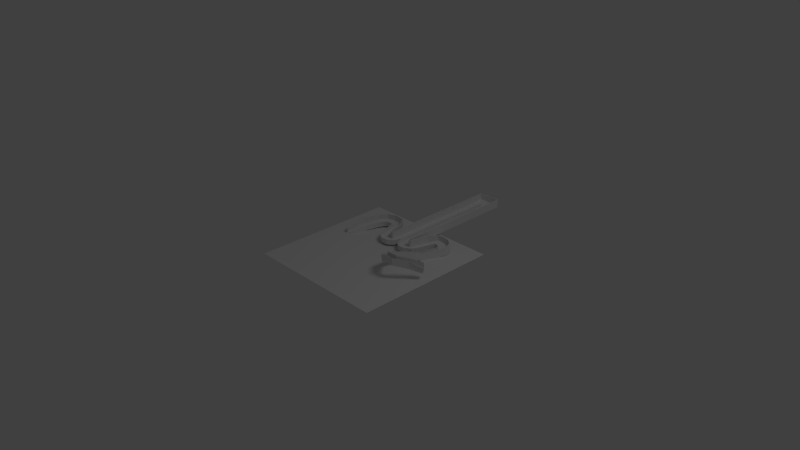 # Source: Sky_Stand-in.blend  (saved by Blender 2.63.0; exported with 4.5.12 LTS)
import bpy
from mathutils import Matrix  # noqa: F401  (used for matrix-valued properties, if any)

bpy.ops.wm.read_factory_settings(use_empty=True)
scene = bpy.context.scene
scene.name = 'Scene'

# ---- collections
col_collection_1 = bpy.data.collections.new('Collection 1'); scene.collection.children.link(col_collection_1)

# ---- materials (node trees are filled in below, after node groups)
mat_material = bpy.data.materials.new('Material')
mat_material.alpha_threshold = 0.0
mat_material.use_transparent_shadow = False
mat_material.roughness = 0.5
mat_material.line_color = (0.0, 0.0, 0.0, 1.0)

# ---- material node trees

# ---- world
world_world = bpy.data.worlds.new('World'); scene.world = world_world
world_world.color = (0.05088, 0.05088, 0.05088)
world_world.use_sun_shadow = False
world_world.sun_shadow_jitter_overblur = 0.0
world_world.cycles.sampling_method = 'MANUAL'
world_world.cycles.sample_map_resolution = 256

# ---- cameras
cam_camera = bpy.data.cameras.new('Camera')
cam_camera.clip_end = 100.0
cam_camera.lens = 35.0
cam_camera.sensor_width = 32.0
cam_camera.sensor_height = 18.0
cam_camera.ortho_scale = 7.314
cam_camera.dof.focus_distance = 0.0
cam_camera.dof.aperture_fstop = 128.0

# ---- lights
light_lamp = bpy.data.lights.new('Lamp', 'POINT')
light_lamp.transmission_factor = 0.0
light_lamp.cutoff_distance = 30.0
light_lamp.energy = 100.0
light_lamp.shadow_buffer_clip_start = 1.001
light_lamp.shadow_soft_size = 1.0
light_lamp.shadow_maximum_resolution = 0.006
light_lamp.use_absolute_resolution = True
light_lamp.cycles.use_multiple_importance_sampling = False

# ---- meshes
me_cube_001 = bpy.data.meshes.new('Cube.001')
me_cube_001.from_pydata([], [], [])
me_cube_001.use_remesh_preserve_volume = False
me_cube_001.use_remesh_preserve_attributes = False
me_cube_001.use_mirror_vertex_groups = False
me_cube_001.update()
me_plane = bpy.data.meshes.new('Plane')
me_plane.from_pydata([(1.0, -1.0, 0.0), (-1.0, -1.0, 0.0), (1.0, 1.0, 0.0), (-1.0, 1.0, 0.0)], [], [(2, 3, 1, 0)])
_uv = me_plane.uv_layers.new(name='UVMap')
_uv.uv.foreach_set('vector', [1.0, 1.0, 0.0, 1.0, 0.0, 0.0, 1.0, 0.0])
me_plane.use_remesh_preserve_volume = False
me_plane.use_remesh_preserve_attributes = False
me_plane.use_mirror_vertex_groups = False
me_plane.update()
me_cube = bpy.data.meshes.new('Cube')
me_cube.from_pydata([(-0.09926, 0.03637, 0.01133), (-0.09926, 1.013, 0.01133), (-0.09926, 0.03637, 0.02086), (-0.09926, 1.013, 0.02086), (-0.006369, 1.013, 0.01133), (-0.006369, 0.03637, 0.01133), (-0.006368, 1.013, 0.02086), (-0.006369, 0.03637, 0.02086), (-0.09926, 1.127, 0.01133), (-0.09926, 1.127, 0.02086), (-0.006368, 1.127, 0.01133), (-0.006368, 1.127, 0.02086), (-0.006368, 1.013, 0.05402), (-0.006369, 0.03637, 0.05402), (-0.09926, 1.121, 0.02086), (-0.006368, 1.121, 0.02605), (-0.006368, 1.121, 0.01133), (-0.09926, 1.121, 0.01133), (-0.006368, 1.127, 0.08463), (-0.09926, 1.121, 0.08463), (-0.006368, 1.121, 0.08463), (-0.09346, 0.03637, 0.02086), (-0.09346, 1.013, 0.02086), (-0.09346, 0.03637, 0.01133), (-0.09346, 1.013, 0.01133), (-0.09346, 1.121, 0.01133), (-0.09346, 1.121, 0.03201), (-0.09346, 1.127, 0.02086), (-0.09346, 1.127, 0.01133), (-0.09346, 1.127, 0.08463), (-0.09346, 1.121, 0.08463), (-0.09346, 1.013, 0.08462), (-0.09346, 0.03637, 0.08462), (-0.09926, 1.127, 0.08463), (-0.09926, 1.013, 0.08462), (-0.09926, 0.03637, 0.08462), (-0.006368, 1.067, 0.02086), (-0.04991, 1.067, 0.02086), (-0.02472, -0.03435, 0.01133), (-0.09926, 0.03119, 0.01133), (-0.02472, -0.03435, 0.02086), (-0.09926, 0.03119, 0.02086), (-0.0295, -0.03014, 0.01133), (-0.0295, -0.03014, 0.02086), (-0.02472, -0.03435, 0.05402), (-0.0295, -0.03014, 0.05402), (-0.0949, 0.02736, 0.02086), (-0.0949, 0.02736, 0.01133), (-0.0949, 0.02736, 0.08462), (-0.09926, 0.03119, 0.08462), (-0.06915, -0.06597, 0.01133), (-0.1025, 0.02752, 0.01133), (-0.06915, -0.06597, 0.02086), (-0.1025, 0.02752, 0.02086), (-0.07129, -0.05997, 0.01133), (-0.07129, -0.05997, 0.0271), (-0.06915, -0.06597, 0.05402), (-0.07129, -0.05997, 0.05402), (-0.1005, 0.02205, 0.02086), (-0.1005, 0.02205, 0.01133), (-0.1005, 0.02205, 0.08462), (-0.1025, 0.02752, 0.08462), (-0.1311, -0.06872, 0.01133), (-0.1068, 0.02752, 0.01133), (-0.1311, -0.06872, 0.02086), (-0.1068, 0.02752, 0.02086), (-0.1295, -0.06254, 0.01133), (-0.1295, -0.06254, 0.0271), (-0.1311, -0.06872, 0.05402), (-0.1295, -0.06254, 0.05402), (-0.1082, 0.02189, 0.02086), (-0.1082, 0.02189, 0.01133), (-0.1082, 0.02189, 0.08462), (-0.1068, 0.02752, 0.08462), (-0.1874, -0.03358, 0.01133), (-0.1135, 0.0327, 0.01133), (-0.1874, -0.03358, 0.02086), (-0.1135, 0.0327, 0.02086), (-0.1826, -0.02933, 0.01133), (-0.1826, -0.02933, 0.0271), (-0.1874, -0.03358, 0.05402), (-0.1826, -0.02933, 0.05402), (-0.1178, 0.02882, 0.02086), (-0.1178, 0.02882, 0.01133), (-0.1178, 0.02883, 0.08462), (-0.1135, 0.0327, 0.08462), (-0.2097, 0.008552, 0.01133), (-0.1145, 0.0366, 0.01133), (-0.2097, 0.008552, 0.02086), (-0.1145, 0.0366, 0.02086), (-0.2036, 0.01035, 0.01133), (-0.2036, 0.01035, 0.0271), (-0.2097, 0.008552, 0.05402), (-0.2036, 0.01035, 0.05402), (-0.1201, 0.03496, 0.02086), (-0.1201, 0.03496, 0.01133), (-0.1201, 0.03496, 0.08462), (-0.1145, 0.0366, 0.08462), (-0.2514, 0.1503, 0.01132), (-0.1562, 0.1783, 0.01132), (-0.2514, 0.1503, 0.02086), (-0.1562, 0.1783, 0.02086), (-0.2453, 0.1521, 0.01132), (-0.2453, 0.1521, 0.02086), (-0.2514, 0.1503, 0.05401), (-0.2453, 0.1521, 0.05401), (-0.1618, 0.1767, 0.02086), (-0.1618, 0.1767, 0.01132), (-0.1618, 0.1767, 0.08462), (-0.1562, 0.1783, 0.08462), (-0.2614, 0.1686, 0.01132), (-0.2122, 0.2548, 0.01132), (-0.2614, 0.1686, 0.02085), (-0.2122, 0.2548, 0.02085), (-0.2582, 0.1741, 0.01132), (-0.2582, 0.1741, 0.02085), (-0.2614, 0.1686, 0.05401), (-0.2582, 0.1741, 0.05401), (-0.2151, 0.2498, 0.03827), (-0.2151, 0.2498, 0.01132), (-0.2151, 0.2498, 0.08462), (-0.2122, 0.2548, 0.08462), (-0.3138, 0.1665, 0.01132), (-0.3039, 0.2652, 0.01132), (-0.3138, 0.1665, 0.02085), (-0.3039, 0.2652, 0.02085), (-0.3132, 0.1728, 0.01132), (-0.3132, 0.1728, 0.02085), (-0.3138, 0.1665, 0.05401), (-0.3132, 0.1728, 0.05401), (-0.3045, 0.2595, 0.03827), (-0.3045, 0.2595, 0.01132), (-0.3045, 0.2595, 0.08462), (-0.3039, 0.2652, 0.08462), (-0.3416, 0.1486, 0.008095), (-0.3827, 0.2389, 0.008095), (-0.3416, 0.1486, 0.01763), (-0.3827, 0.2389, 0.01763), (-0.3443, 0.1544, 0.008095), (-0.3443, 0.1544, 0.01763), (-0.3416, 0.1486, 0.05078), (-0.3443, 0.1544, 0.05078), (-0.3803, 0.2337, 0.03504), (-0.3803, 0.2337, 0.008095), (-0.3803, 0.2337, 0.08139), (-0.3827, 0.2389, 0.08139), (-0.3638, 0.1079, 0.00596), (-0.4354, 0.1767, 0.00596), (-0.3638, 0.1079, 0.01549), (-0.4354, 0.1767, 0.01549), (-0.3684, 0.1123, 0.00596), (-0.3684, 0.1123, 0.01549), (-0.3638, 0.1079, 0.04865), (-0.3684, 0.1123, 0.04865), (-0.4312, 0.1727, 0.03291), (-0.4312, 0.1727, 0.00596), (-0.4312, 0.1727, 0.07926), (-0.4354, 0.1767, 0.07926), (-0.4004, 0.01126, -0.001521), (-0.4955, 0.03973, -0.001521), (-0.4004, 0.01126, 0.008011), (-0.4955, 0.03973, 0.008011), (-0.4065, 0.01309, -0.001521), (-0.4065, 0.01309, 0.008011), (-0.4004, 0.01126, 0.04117), (-0.4065, 0.01309, 0.04117), (-0.4899, 0.03806, 0.008011), (-0.4899, 0.03806, -0.001521), (-0.4899, 0.03806, 0.07177), (-0.4955, 0.03973, 0.07177), (-0.4412, -0.1013, -0.01913), (-0.4993, -0.1055, -0.01913), (-0.4412, -0.1013, -0.009594), (-0.4993, -0.1055, -0.009594), (-0.4449, -0.1015, -0.01913), (-0.4449, -0.1015, -0.009594), (-0.4412, -0.1013, 0.02356), (-0.4449, -0.1015, 0.02356), (-0.4959, -0.1052, -0.009594), (-0.4959, -0.1052, -0.01913), (-0.4959, -0.1052, 0.05417), (-0.4993, -0.1055, 0.05417), (-0.4522, -0.1358, -0.02737), (-0.4867, -0.14, -0.02737), (-0.4522, -0.1358, -0.01784), (-0.4867, -0.14, -0.01784), (-0.4544, -0.1361, -0.02737), (-0.4544, -0.1361, -0.01784), (-0.4522, -0.1358, 0.01532), (-0.4544, -0.1361, 0.01532), (-0.4846, -0.1398, -0.01784), (-0.4846, -0.1398, -0.02737), (-0.4846, -0.1398, 0.04592), (-0.4867, -0.14, 0.04592), (0.0, 1.013, 0.01133), (0.0, 0.03637, 0.01133), (0.09926, 0.03637, 0.01133), (0.09926, 1.013, 0.01133), (-5.96e-08, 1.016, 0.02086), (5.96e-08, 0.03637, 0.02086), (0.09926, 0.03637, 0.02086), (0.09926, 1.013, 0.02086), (0.006369, 1.013, 0.01133), (0.006369, 0.03637, 0.01133), (0.006368, 1.013, 0.02086), (0.006369, 0.03637, 0.02086), (-2.235e-07, 1.127, 0.01133), (0.09926, 1.127, 0.01133), (-2.831e-07, 1.127, 0.02086), (0.09926, 1.127, 0.02086), (0.006368, 1.127, 0.01133), (0.006368, 1.127, 0.02086), (-5.96e-08, 1.016, 0.05402), (5.96e-08, 0.03637, 0.05402), (0.006368, 1.013, 0.05402), (0.006369, 0.03637, 0.05402), (0.09926, 1.121, 0.02086), (0.006368, 1.121, 0.02605), (-2.699e-07, 1.121, 0.02605), (-2.103e-07, 1.121, 0.01133), (0.006368, 1.121, 0.01133), (0.09926, 1.121, 0.01133), (0.006368, 1.127, 0.08463), (0.09926, 1.121, 0.08463), (0.006368, 1.121, 0.08463), (-2.699e-07, 1.121, 0.08463), (0.09346, 0.03637, 0.02086), (0.09346, 1.013, 0.02086), (0.09346, 0.03637, 0.01133), (0.09346, 1.013, 0.01133), (0.09346, 1.121, 0.01133), (0.09346, 1.121, 0.03201), (0.09346, 1.127, 0.02086), (0.09346, 1.127, 0.01133), (0.09346, 1.127, 0.08463), (0.09346, 1.121, 0.08463), (0.09346, 1.013, 0.08462), (0.09346, 0.03637, 0.08462), (0.09926, 1.127, 0.08463), (-2.831e-07, 1.127, 0.08463), (0.09926, 1.013, 0.08462), (0.09926, 0.03637, 0.08462), (0.006368, 1.067, 0.02086), (0.04991, 1.067, 0.02086), (-1.648e-07, 1.067, 0.02086), (0.02472, -0.03435, 0.01133), (0.09926, 0.03119, 0.01133), (0.02472, -0.03435, 0.02086), (0.09926, 0.03119, 0.02086), (0.0295, -0.03014, 0.01133), (0.0295, -0.03014, 0.02086), (0.02472, -0.03435, 0.05402), (0.0295, -0.03014, 0.05402), (0.0949, 0.02736, 0.02086), (0.0949, 0.02736, 0.01133), (0.0949, 0.02736, 0.08462), (0.09926, 0.03119, 0.08462), (0.06915, -0.06597, 0.01133), (0.1025, 0.02752, 0.01133), (0.06915, -0.06597, 0.02086), (0.1025, 0.02752, 0.02086), (0.07129, -0.05997, 0.01133), (0.07129, -0.05997, 0.0271), (0.06915, -0.06597, 0.05402), (0.07129, -0.05997, 0.05402), (0.1005, 0.02205, 0.02086), (0.1005, 0.02205, 0.01133), (0.1005, 0.02205, 0.08462), (0.1025, 0.02752, 0.08462), (0.1311, -0.06872, 0.01343), (0.1068, 0.02752, 0.01133), (0.1311, -0.06872, 0.02298), (0.1068, 0.02752, 0.02086), (0.1295, -0.06254, 0.01257), (0.1295, -0.06254, 0.02835), (0.1311, -0.069, 0.05596), (0.1295, -0.06261, 0.05513), (0.1082, 0.02189, 0.02086), (0.1082, 0.02189, 0.01133), (0.1082, 0.02189, 0.08462), (0.1068, 0.02752, 0.08462), (0.1874, -0.03358, 0.0132), (0.1135, 0.0327, 0.01133), (0.1874, -0.03358, 0.02274), (0.1135, 0.0327, 0.02086), (0.1826, -0.02933, 0.01239), (0.1826, -0.02933, 0.02818), (0.1874, -0.0338, 0.05573), (0.1826, -0.02937, 0.05497), (0.1178, 0.02882, 0.02086), (0.1178, 0.02882, 0.01133), (0.1178, 0.02883, 0.08462), (0.1135, 0.0327, 0.08462), (0.2097, 0.008552, 0.01136), (0.1145, 0.0366, 0.01133), (0.2097, 0.008552, 0.02101), (0.1145, 0.0366, 0.02086), (0.2036, 0.01035, 0.01133), (0.2036, 0.01035, 0.0271), (0.2097, 0.008552, 0.05402), (0.2036, 0.01035, 0.05402), (0.1201, 0.03496, 0.02086), (0.1201, 0.03496, 0.01133), (0.1201, 0.03496, 0.08462), (0.1145, 0.0366, 0.08462), (0.2514, 0.1503, 0.01132), (0.1562, 0.1783, 0.01132), (0.2514, 0.1503, 0.02086), (0.1562, 0.1783, 0.02086), (0.2453, 0.1521, 0.01132), (0.2453, 0.1521, 0.02086), (0.2514, 0.1503, 0.05401), (0.2453, 0.1521, 0.05401), (0.1618, 0.1767, 0.02086), (0.1618, 0.1767, 0.01132), (0.1618, 0.1767, 0.08462), (0.1562, 0.1783, 0.08462), (0.2614, 0.1686, 0.01132), (0.2122, 0.2548, 0.01132), (0.2614, 0.1686, 0.02085), (0.2122, 0.2548, 0.02085), (0.2582, 0.1741, 0.01132), (0.2582, 0.1741, 0.02085), (0.2614, 0.1686, 0.05401), (0.2582, 0.1741, 0.05401), (0.2151, 0.2498, 0.03827), (0.2151, 0.2498, 0.01132), (0.2151, 0.2498, 0.08462), (0.2122, 0.2548, 0.08462), (0.2723, 0.1665, 0.01132), (0.2624, 0.2652, 0.01132), (0.2723, 0.1665, 0.02085), (0.2624, 0.2652, 0.02085), (0.2717, 0.1728, 0.01132), (0.2717, 0.1728, 0.02085), (0.2723, 0.1665, 0.05401), (0.2717, 0.1728, 0.05401), (0.2629, 0.2595, 0.03827), (0.2629, 0.2595, 0.01132), (0.2629, 0.2595, 0.08462), (0.2624, 0.2652, 0.08462), (0.2888, 0.1675, 0.008095), (0.3299, 0.2578, 0.008095), (0.2888, 0.1675, 0.01763), (0.3299, 0.2578, 0.01763), (0.2914, 0.1733, 0.008095), (0.2914, 0.1733, 0.01763), (0.2888, 0.1675, 0.05078), (0.2914, 0.1733, 0.05078), (0.3275, 0.2525, 0.03504), (0.3275, 0.2525, 0.008095), (0.3275, 0.2525, 0.08139), (0.3299, 0.2578, 0.08139), (0.3016, 0.155, 0.00596), (0.3732, 0.2237, 0.00596), (0.3016, 0.155, 0.01549), (0.3732, 0.2237, 0.01549), (0.3062, 0.1594, 0.00596), (0.3062, 0.1594, 0.01549), (0.3016, 0.155, 0.04865), (0.3062, 0.1594, 0.04865), (0.369, 0.2197, 0.03291), (0.369, 0.2197, 0.00596), (0.369, 0.2197, 0.07926), (0.3732, 0.2237, 0.07926), (0.2948, 0.1337, -0.001521), (0.3899, 0.1622, -0.001521), (0.2948, 0.1337, 0.008011), (0.3899, 0.1622, 0.008011), (0.3009, 0.1356, -0.001521), (0.3009, 0.1356, 0.008011), (0.2948, 0.1337, 0.04117), (0.3009, 0.1356, 0.04117), (0.3844, 0.1605, 0.008011), (0.3844, 0.1605, -0.001521), (0.3844, 0.1605, 0.07177), (0.3899, 0.1622, 0.07177), (0.2597, -0.01479, -0.01391), (0.3177, -0.01898, -0.01151), (0.2597, -0.01479, -0.0001727), (0.3177, -0.01898, -0.001791), (0.2634, -0.01505, -0.01368), (0.2634, -0.01506, 5.003e-05), (0.2597, -0.01482, 0.04413), (0.2634, -0.0151, 0.04435), (0.3143, -0.01874, -0.002182), (0.3143, -0.01874, -0.01191), (0.3143, -0.01984, 0.06149), (0.3177, -0.02011, 0.06186), (0.2079, -0.1482, 0.01729), (0.2584, -0.1625, 0.03823), (0.2079, -0.1497, 0.03192), (0.2584, -0.1641, 0.0488), (0.2111, -0.1491, 0.01935), (0.2111, -0.1506, 0.03408), (0.2079, -0.1541, 0.07724), (0.2111, -0.1551, 0.07864), (0.2555, -0.1633, 0.04827), (0.2555, -0.1617, 0.03739), (0.2555, -0.1702, 0.108), (0.2584, -0.1709, 0.1092), (0.1758, -0.2529, 0.03934), (0.2204, -0.2741, 0.06816), (0.1758, -0.2548, 0.0543), (0.2204, -0.2758, 0.07937), (0.1787, -0.2543, 0.04182), (0.1787, -0.2562, 0.05698), (0.1758, -0.2601, 0.1006), (0.1787, -0.2614, 0.1023), (0.2178, -0.2747, 0.07857), (0.2178, -0.2729, 0.06705), (0.2178, -0.28, 0.1378), (0.2204, -0.281, 0.1393), (0.1921, -0.3575, 0.06711), (0.2254, -0.317, 0.07973), (0.1922, -0.3593, 0.08289), (0.2254, -0.3186, 0.09057), (0.1943, -0.355, 0.06826), (0.1943, -0.3567, 0.08416), (0.1922, -0.3632, 0.1319), (0.1944, -0.3605, 0.1327), (0.2235, -0.3211, 0.0902), (0.2235, -0.3194, 0.0791), (0.2236, -0.3246, 0.1523), (0.2256, -0.322, 0.153), (0.469, -0.325, 0.0931), (0.4658, -0.2794, 0.08951), (0.4691, -0.3254, 0.1087), (0.4657, -0.2799, 0.1004), (0.4686, -0.3223, 0.09315), (0.4686, -0.3227, 0.1088), (0.4691, -0.3256, 0.1569), (0.4686, -0.323, 0.157), (0.4658, -0.2828, 0.1008), (0.4659, -0.2823, 0.08973), (0.4632, -0.2825, 0.1645), (0.4629, -0.2797, 0.1636), (0.3013, -0.4191, 0.1285), (0.3005, -0.4217, 0.1281), (0.3005, -0.4217, 0.1427), (0.3006, -0.4217, 0.1898), (0.3121, -0.3815, 0.1288), (0.3114, -0.3839, 0.1287), (0.3013, -0.4191, 0.1431), (0.3114, -0.3839, 0.1397), (0.3121, -0.3815, 0.1394), (0.3122, -0.3815, 0.2039), (0.3115, -0.3839, 0.2042), (0.3013, -0.4191, 0.1901), (0.5406, -0.2538, 0.0543), (0.5219, -0.219, 0.05298), (0.5407, -0.2541, 0.06594), (0.5221, -0.2194, 0.0646), (0.5394, -0.2516, 0.05436), (0.5395, -0.252, 0.066), (0.4834, -0.3216, 0.1565), (0.5232, -0.2215, 0.06481), (0.5231, -0.2211, 0.05319), (0.5231, -0.2212, 0.1331), (0.5219, -0.219, 0.1329), (0.3752, -0.4139, 0.1253), (0.3751, -0.4165, 0.1401), (0.3783, -0.3786, 0.1239), (0.3753, -0.4141, 0.1404), (0.3784, -0.3785, 0.2), (0.3782, -0.3808, 0.2006), (0.375, -0.4163, 0.1251), (0.3751, -0.4164, 0.1877), (0.3782, -0.3808, 0.124), (0.3782, -0.381, 0.1357), (0.3784, -0.3787, 0.1352), (0.3753, -0.414, 0.1879), (0.5539, -0.2481, 0.1029), (0.5551, -0.2503, 0.1029), (0.483, -0.3189, 0.1566)], [(430, 427)], [(24, 23, 0, 1), (27, 9, 33, 29), (194, 198, 199, 195), (195, 199, 40, 38), (0, 2, 3, 1), (219, 218, 244, 198, 194), (194, 195, 5, 4), (6, 7, 13, 12), (32, 35, 49, 48), (29, 18, 11, 27), (27, 28, 8, 9), (208, 206, 10, 11), (16, 219, 194, 4), (25, 17, 8, 28), (26, 15, 20, 30), (17, 14, 9, 8), (212, 12, 13, 213), (12, 212, 198, 6), (45, 44, 213, 13), (212, 213, 199, 198), (206, 208, 218, 219), (47, 39, 0, 23), (10, 206, 219, 16), (24, 1, 17, 25), (36, 244, 218, 15), (1, 3, 14, 17), (36, 15, 37), (30, 19, 34, 31), (19, 33, 9, 14), (16, 25, 28, 10), (4, 24, 25, 16), (11, 10, 28, 27), (21, 32, 48, 46), (4, 5, 23, 24), (18, 29, 30, 20), (26, 22, 37), (6, 22, 21, 7), (31, 32, 21, 22), (35, 34, 3, 2), (225, 20, 15, 218), (14, 3, 34, 19), (18, 239, 208, 11), (30, 31, 22, 26), (218, 208, 239, 225), (20, 225, 239, 18), (29, 33, 19, 30), (31, 34, 35, 32), (6, 198, 244, 36), (6, 36, 37, 22), (15, 26, 37), (40, 44, 56, 52), (55, 57, 45, 43), (46, 48, 60, 58), (57, 56, 44, 45), (48, 49, 61, 60), (43, 45, 13, 7), (39, 41, 2, 0), (46, 43, 7, 21), (5, 195, 38, 42), (23, 5, 42, 47), (199, 213, 44, 40), (35, 2, 41, 49), (70, 67, 55, 58), (71, 63, 51, 59), (54, 50, 62, 66), (52, 56, 68, 64), (67, 69, 57, 55), (42, 38, 50, 54), (59, 51, 39, 47), (58, 55, 43, 46), (38, 40, 52, 50), (47, 42, 54, 59), (49, 41, 53, 61), (51, 53, 41, 39), (82, 79, 67, 70), (83, 75, 63, 71), (66, 62, 74, 78), (64, 68, 80, 76), (79, 81, 69, 67), (50, 52, 64, 62), (59, 54, 66, 71), (61, 53, 65, 73), (63, 65, 53, 51), (60, 61, 73, 72), (69, 68, 56, 57), (58, 60, 72, 70), (74, 76, 88, 86), (94, 91, 79, 82), (95, 87, 75, 83), (78, 74, 86, 90), (76, 80, 92, 88), (62, 64, 76, 74), (71, 66, 78, 83), (73, 65, 77, 85), (75, 77, 65, 63), (72, 73, 85, 84), (81, 80, 68, 69), (70, 72, 84, 82), (97, 89, 101, 109), (95, 90, 102, 107), (86, 88, 100, 98), (106, 103, 91, 94), (107, 99, 87, 95), (83, 78, 90, 95), (85, 77, 89, 97), (87, 89, 77, 75), (84, 85, 97, 96), (93, 92, 80, 81), (82, 84, 96, 94), (91, 93, 81, 79), (109, 101, 113, 121), (107, 102, 114, 119), (98, 100, 112, 110), (118, 115, 103, 106), (119, 111, 99, 107), (99, 101, 89, 87), (96, 97, 109, 108), (105, 104, 92, 93), (94, 96, 108, 106), (103, 105, 93, 91), (88, 92, 104, 100), (90, 86, 98, 102), (121, 113, 125, 133), (119, 114, 126, 131), (110, 112, 124, 122), (130, 127, 115, 118), (131, 123, 111, 119), (111, 113, 101, 99), (108, 109, 121, 120), (117, 116, 104, 105), (106, 108, 120, 118), (115, 117, 105, 103), (100, 104, 116, 112), (102, 98, 110, 114), (135, 137, 125, 123), (133, 125, 137, 145), (131, 126, 138, 143), (122, 124, 136, 134), (142, 139, 127, 130), (123, 125, 113, 111), (120, 121, 133, 132), (129, 128, 116, 117), (118, 120, 132, 130), (127, 129, 117, 115), (112, 116, 128, 124), (114, 110, 122, 126), (144, 145, 157, 156), (147, 149, 137, 135), (145, 137, 149, 157), (143, 138, 150, 155), (134, 136, 148, 146), (132, 133, 145, 144), (141, 140, 128, 129), (130, 132, 144, 142), (139, 141, 129, 127), (124, 128, 140, 136), (126, 122, 134, 138), (143, 135, 123, 131), (165, 164, 152, 153), (156, 157, 169, 168), (159, 161, 149, 147), (157, 149, 161, 169), (155, 150, 162, 167), (153, 152, 140, 141), (142, 144, 156, 154), (151, 153, 141, 139), (136, 140, 152, 148), (138, 134, 146, 150), (155, 147, 135, 143), (154, 151, 139, 142), (160, 164, 176, 172), (175, 177, 165, 163), (166, 168, 180, 178), (177, 176, 164, 165), (168, 169, 181, 180), (154, 156, 168, 166), (163, 165, 153, 151), (148, 152, 164, 160), (150, 146, 158, 162), (167, 159, 147, 155), (166, 163, 151, 154), (146, 148, 160, 158), (191, 183, 171, 179), (174, 170, 182, 186), (172, 176, 188, 184), (187, 189, 177, 175), (178, 180, 192, 190), (162, 158, 170, 174), (179, 171, 159, 167), (178, 175, 163, 166), (158, 160, 172, 170), (167, 162, 174, 179), (169, 161, 173, 181), (171, 173, 161, 159), (191, 190, 185, 183), (182, 184, 187, 186), (187, 184, 188, 189), (192, 193, 185, 190), (186, 187, 190, 191), (190, 187, 175, 178), (170, 172, 184, 182), (179, 174, 186, 191), (181, 173, 185, 193), (183, 185, 173, 171), (180, 181, 193, 192), (189, 188, 176, 177), (197, 196, 228, 229), (234, 238, 209, 232), (195, 199, 198, 194), (245, 247, 199, 195), (197, 201, 200, 196), (194, 198, 244, 218, 219), (202, 203, 195, 194), (214, 215, 205, 204), (255, 256, 241, 237), (232, 211, 222, 234), (209, 207, 233, 232), (211, 210, 206, 208), (202, 194, 219, 220), (233, 207, 221, 230), (235, 224, 217, 231), (207, 209, 216, 221), (213, 215, 214, 212), (204, 198, 212, 214), (215, 213, 251, 252), (198, 199, 213, 212), (219, 218, 208, 206), (228, 196, 246, 254), (220, 219, 206, 210), (230, 221, 197, 229), (217, 218, 244, 242), (221, 216, 201, 197), (243, 217, 242), (236, 240, 223, 235), (216, 209, 238, 223), (210, 233, 230, 220), (220, 230, 229, 202), (232, 233, 210, 211), (253, 255, 237, 226), (229, 228, 203, 202), (224, 235, 234, 222), (243, 227, 231), (205, 226, 227, 204), (227, 226, 237, 236), (200, 201, 240, 241), (218, 217, 224, 225), (223, 240, 201, 216), (211, 208, 239, 222), (231, 227, 236, 235), (225, 239, 208, 218), (222, 239, 225, 224), (235, 223, 238, 234), (237, 241, 240, 236), (242, 244, 198, 204), (227, 243, 242, 204), (243, 231, 217), (259, 263, 251, 247), (250, 252, 264, 262), (265, 267, 255, 253), (252, 251, 263, 264), (267, 268, 256, 255), (205, 215, 252, 250), (196, 200, 248, 246), (226, 205, 250, 253), (249, 245, 195, 203), (254, 249, 203, 228), (247, 251, 213, 199), (256, 248, 200, 241), (265, 262, 274, 277), (266, 258, 270, 278), (273, 269, 257, 261), (271, 275, 263, 259), (262, 264, 276, 274), (261, 257, 245, 249), (254, 246, 258, 266), (253, 250, 262, 265), (257, 259, 247, 245), (266, 261, 249, 254), (268, 260, 248, 256), (246, 248, 260, 258), (277, 274, 286, 289), (278, 270, 282, 290), (285, 281, 269, 273), (283, 287, 275, 271), (274, 276, 288, 286), (269, 271, 259, 257), (278, 273, 261, 266), (280, 272, 260, 268), (258, 260, 272, 270), (279, 280, 268, 267), (264, 263, 275, 276), (277, 279, 267, 265), (293, 295, 283, 281), (289, 286, 298, 301), (290, 282, 294, 302), (297, 293, 281, 285), (295, 299, 287, 283), (281, 283, 271, 269), (290, 285, 273, 278), (292, 284, 272, 280), (270, 272, 284, 282), (291, 292, 280, 279), (276, 275, 287, 288), (289, 291, 279, 277), (316, 308, 296, 304), (314, 309, 297, 302), (305, 307, 295, 293), (301, 298, 310, 313), (302, 294, 306, 314), (302, 297, 285, 290), (304, 296, 284, 292), (282, 284, 296, 294), (303, 304, 292, 291), (288, 287, 299, 300), (301, 303, 291, 289), (286, 288, 300, 298), (328, 320, 308, 316), (326, 321, 309, 314), (317, 319, 307, 305), (313, 310, 322, 325), (314, 306, 318, 326), (294, 296, 308, 306), (315, 316, 304, 303), (300, 299, 311, 312), (313, 315, 303, 301), (298, 300, 312, 310), (307, 311, 299, 295), (309, 305, 293, 297), (340, 332, 320, 328), (338, 333, 321, 326), (329, 331, 319, 317), (325, 322, 334, 337), (326, 318, 330, 338), (306, 308, 320, 318), (327, 328, 316, 315), (312, 311, 323, 324), (325, 327, 315, 313), (310, 312, 324, 322), (319, 323, 311, 307), (321, 317, 305, 309), (330, 332, 344, 342), (352, 344, 332, 340), (350, 345, 333, 338), (341, 343, 331, 329), (337, 334, 346, 349), (318, 320, 332, 330), (339, 340, 328, 327), (324, 323, 335, 336), (337, 339, 327, 325), (322, 324, 336, 334), (331, 335, 323, 319), (333, 329, 317, 321), (363, 364, 352, 351), (342, 344, 356, 354), (364, 356, 344, 352), (362, 357, 345, 350), (353, 355, 343, 341), (351, 352, 340, 339), (336, 335, 347, 348), (349, 351, 339, 337), (334, 336, 348, 346), (343, 347, 335, 331), (345, 341, 329, 333), (338, 330, 342, 350), (360, 359, 371, 372), (375, 376, 364, 363), (354, 356, 368, 366), (376, 368, 356, 364), (374, 369, 357, 362), (348, 347, 359, 360), (361, 363, 351, 349), (346, 348, 360, 358), (355, 359, 347, 343), (357, 353, 341, 345), (350, 342, 354, 362), (349, 346, 358, 361), (379, 383, 371, 367), (370, 372, 384, 382), (385, 387, 375, 373), (372, 371, 383, 384), (387, 388, 376, 375), (373, 375, 363, 361), (358, 360, 372, 370), (367, 371, 359, 355), (369, 365, 353, 357), (362, 354, 366, 374), (361, 358, 370, 373), (365, 367, 355, 353), (386, 378, 390, 398), (393, 389, 377, 381), (391, 395, 383, 379), (382, 384, 396, 394), (397, 399, 387, 385), (381, 377, 365, 369), (374, 366, 378, 386), (373, 370, 382, 385), (377, 379, 367, 365), (386, 381, 369, 374), (388, 380, 368, 376), (366, 368, 380, 378), (398, 390, 402, 410), (405, 401, 389, 393), (403, 407, 395, 391), (394, 396, 408, 406), (409, 411, 399, 397), (385, 382, 394, 397), (389, 391, 379, 377), (398, 393, 381, 386), (400, 392, 380, 388), (378, 380, 392, 390), (399, 400, 388, 387), (384, 383, 395, 396), (409, 406, 418, 421), (410, 402, 414, 422), (417, 413, 401, 405), (415, 419, 407, 403), (406, 408, 420, 418), (397, 394, 406, 409), (401, 403, 391, 389), (410, 405, 393, 398), (412, 404, 392, 400), (390, 392, 404, 402), (411, 412, 400, 399), (396, 395, 407, 408), (438, 439, 415, 413), (469, 463, 430, 433), (468, 462, 426, 434), (437, 438, 413, 417), (439, 440, 419, 415), (413, 415, 403, 401), (422, 417, 405, 410), (424, 416, 404, 412), (402, 404, 416, 414), (423, 424, 412, 411), (408, 407, 419, 420), (421, 423, 411, 409), (434, 426, 450, 457), (427, 455, 431), (474, 430, 432), (453, 449, 425, 429), (474, 455, 473, 472), (442, 437, 417, 422), (446, 445, 416, 424), (462, 470, 428, 426), (447, 446, 424, 423), (471, 467, 431, 432), (444, 447, 423, 421), (463, 471, 432, 430), (466, 461, 439, 438), (421, 418, 443, 444), (422, 414, 441, 442), (460, 466, 438, 437), (461, 467, 440, 439), (468, 460, 437, 442), (464, 470, 445, 446), (414, 416, 445, 441), (465, 464, 446, 447), (420, 419, 440, 448), (469, 465, 447, 444), (418, 420, 448, 443), (450, 452, 456, 457), (453, 454, 451, 449), (456, 452, 459, 458), (457, 456, 454, 453), (433, 430, 454, 456), (449, 451, 427, 425), (457, 453, 429, 434), (459, 452, 428, 436), (426, 428, 452, 450), (458, 459, 436, 435), (456, 458, 435, 433), (444, 443, 463, 469), (442, 441, 462, 468), (441, 445, 470, 462), (448, 440, 467, 471), (443, 448, 471, 463), (425, 427, 461, 466), (429, 425, 466, 460), (427, 431, 467, 461), (434, 429, 460, 468), (436, 428, 470, 464), (435, 436, 464, 465), (433, 435, 465, 469), (474, 432, 431, 455), (472, 473, 451, 454), (454, 430, 474, 472), (427, 451, 473, 455)])
me_cube.materials.append(mat_material)
me_cube.use_remesh_preserve_volume = False
me_cube.use_remesh_preserve_attributes = False
me_cube.use_mirror_vertex_groups = False
me_cube.update()

# ---- objects
ob_cube_001 = bpy.data.objects.new('Cube.001', me_cube_001)
ob_plane = bpy.data.objects.new('Plane', me_plane)
ob_cube = bpy.data.objects.new('Cube', me_cube)
ob_lamp = bpy.data.objects.new('Lamp', light_lamp)
ob_camera = bpy.data.objects.new('Camera', cam_camera)

# ---- transforms, parenting, visibility, modifiers, constraints
ob_cube_001.location = (0.09169, 1.084, 0.04793)
ob_cube_001.scale = (-0.06584, -0.06584, -0.06584)
ob_cube_001.lineart.crease_threshold = 0.0
ob_plane.location = (0.0, 0.0, 0.0)
ob_plane.lineart.crease_threshold = 0.0
ob_cube.location = (0.06861, 0.3723, 0.008585)
ob_cube.scale = (1.578, 1.578, 1.578)
ob_cube.lock_rotations_4d = False
ob_cube.empty_display_type = 'ARROWS'
ob_cube.lineart.crease_threshold = 0.0
ob_lamp.location = (4.076, 1.005, 5.904)
ob_lamp.rotation_euler = (0.6503, 0.05522, 1.866)
ob_lamp.lock_rotations_4d = False
ob_lamp.empty_display_type = 'ARROWS'
ob_lamp.color = (0.0, 0.0, 0.0, 0.0)
ob_lamp.lineart.crease_threshold = 0.0
ob_camera.location = (7.481, -6.508, 5.344)
ob_camera.rotation_euler = (1.109, 0.01082, 0.8149)
ob_camera.lock_rotations_4d = False
ob_camera.empty_display_type = 'ARROWS'
ob_camera.color = (0.0, 0.0, 0.0, 0.0)
ob_camera.display_type = 'WIRE'
ob_camera.lineart.crease_threshold = 0.0

# ---- collection membership
col_collection_1.objects.link(ob_cube_001)
col_collection_1.objects.link(ob_plane)
col_collection_1.objects.link(ob_cube)
col_collection_1.objects.link(ob_lamp)
col_collection_1.objects.link(ob_camera)

# ---- scene / render settings (as saved in the file)
scene.camera = ob_camera
scene.frame_start = 1; scene.frame_end = 250; scene.frame_set(0)
scene.render.engine = 'BLENDER_EEVEE_NEXT'
scene.render.image_settings.color_mode = 'RGB'
scene.render.image_settings.compression = 90
scene.render.resolution_percentage = 50
scene.render.dither_intensity = 0.0
scene.render.bake_margin = 2
scene.render.bake_bias = 0.0
scene.cycles.use_denoising = False
scene.cycles.samples = 10
scene.cycles.sampling_pattern = 'TABULATED_SOBOL'
scene.cycles.light_sampling_threshold = 0.0
scene.cycles.use_adaptive_sampling = False
scene.cycles.use_light_tree = False
scene.cycles.blur_glossy = 0.0
scene.cycles.volume_bounces = 1
scene.cycles.pixel_filter_type = 'GAUSSIAN'
scene.cycles.sample_clamp_indirect = 0.0
scene.view_settings.view_transform = 'Standard'
bpy.context.view_layer.update()
